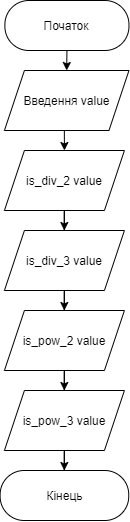

The diagram above was exported from draw.io. Its source (the exported page's mxGraphModel, read from the mxfile embedded in the PNG):
<mxGraphModel dx="1730" dy="1968" grid="1" gridSize="10" guides="1" tooltips="1" connect="1" arrows="1" fold="1" page="1" pageScale="1" pageWidth="850" pageHeight="1100" math="0" shadow="0">
  <root>
    <mxCell id="tgpQ9KVR6n6j-07TS11V-0" />
    <mxCell id="tgpQ9KVR6n6j-07TS11V-1" parent="tgpQ9KVR6n6j-07TS11V-0" />
    <mxCell id="tDuIchip0c9bUDM4w-u6-29" style="edgeStyle=orthogonalEdgeStyle;rounded=0;orthogonalLoop=1;jettySize=auto;html=1;exitX=0.5;exitY=1;exitDx=0;exitDy=0;entryX=0.5;entryY=0;entryDx=0;entryDy=0;" edge="1" parent="tgpQ9KVR6n6j-07TS11V-1" source="tDuIchip0c9bUDM4w-u6-1" target="tDuIchip0c9bUDM4w-u6-3">
      <mxGeometry relative="1" as="geometry" />
    </mxCell>
    <mxCell id="tDuIchip0c9bUDM4w-u6-1" value="&lt;div&gt;Початок&lt;/div&gt;" style="rounded=1;whiteSpace=wrap;html=1;arcSize=48;" vertex="1" parent="tgpQ9KVR6n6j-07TS11V-1">
      <mxGeometry x="321.39" y="-1000" width="124.07" height="50" as="geometry" />
    </mxCell>
    <mxCell id="tDuIchip0c9bUDM4w-u6-30" style="edgeStyle=orthogonalEdgeStyle;rounded=0;orthogonalLoop=1;jettySize=auto;html=1;exitX=0.5;exitY=1;exitDx=0;exitDy=0;entryX=0.5;entryY=0;entryDx=0;entryDy=0;" edge="1" parent="tgpQ9KVR6n6j-07TS11V-1" source="tDuIchip0c9bUDM4w-u6-3" target="tDuIchip0c9bUDM4w-u6-19">
      <mxGeometry relative="1" as="geometry" />
    </mxCell>
    <mxCell id="tDuIchip0c9bUDM4w-u6-3" value="Введення value" style="shape=parallelogram;perimeter=parallelogramPerimeter;whiteSpace=wrap;html=1;fixedSize=1;" vertex="1" parent="tgpQ9KVR6n6j-07TS11V-1">
      <mxGeometry x="320.93" y="-930" width="124.53" height="60" as="geometry" />
    </mxCell>
    <mxCell id="tDuIchip0c9bUDM4w-u6-4" value="&lt;div&gt;Кінець&lt;/div&gt;" style="rounded=1;whiteSpace=wrap;html=1;arcSize=48;" vertex="1" parent="tgpQ9KVR6n6j-07TS11V-1">
      <mxGeometry x="316.63" y="-530" width="128.61" height="50" as="geometry" />
    </mxCell>
    <mxCell id="tDuIchip0c9bUDM4w-u6-24" style="edgeStyle=orthogonalEdgeStyle;rounded=0;orthogonalLoop=1;jettySize=auto;html=1;exitX=0.5;exitY=1;exitDx=0;exitDy=0;" edge="1" parent="tgpQ9KVR6n6j-07TS11V-1" source="tDuIchip0c9bUDM4w-u6-19" target="tDuIchip0c9bUDM4w-u6-21">
      <mxGeometry relative="1" as="geometry" />
    </mxCell>
    <mxCell id="tDuIchip0c9bUDM4w-u6-19" value="is_div_2 value" style="shape=parallelogram;perimeter=parallelogramPerimeter;whiteSpace=wrap;html=1;fixedSize=1;" vertex="1" parent="tgpQ9KVR6n6j-07TS11V-1">
      <mxGeometry x="320.93" y="-850" width="120" height="60" as="geometry" />
    </mxCell>
    <mxCell id="tDuIchip0c9bUDM4w-u6-26" style="edgeStyle=orthogonalEdgeStyle;rounded=0;orthogonalLoop=1;jettySize=auto;html=1;exitX=0.5;exitY=1;exitDx=0;exitDy=0;" edge="1" parent="tgpQ9KVR6n6j-07TS11V-1" source="tDuIchip0c9bUDM4w-u6-21" target="tDuIchip0c9bUDM4w-u6-22">
      <mxGeometry relative="1" as="geometry" />
    </mxCell>
    <mxCell id="tDuIchip0c9bUDM4w-u6-21" value="is_div_3 value" style="shape=parallelogram;perimeter=parallelogramPerimeter;whiteSpace=wrap;html=1;fixedSize=1;" vertex="1" parent="tgpQ9KVR6n6j-07TS11V-1">
      <mxGeometry x="320.93" y="-770" width="120" height="60" as="geometry" />
    </mxCell>
    <mxCell id="tDuIchip0c9bUDM4w-u6-27" style="edgeStyle=orthogonalEdgeStyle;rounded=0;orthogonalLoop=1;jettySize=auto;html=1;exitX=0.5;exitY=1;exitDx=0;exitDy=0;" edge="1" parent="tgpQ9KVR6n6j-07TS11V-1" source="tDuIchip0c9bUDM4w-u6-22" target="tDuIchip0c9bUDM4w-u6-23">
      <mxGeometry relative="1" as="geometry" />
    </mxCell>
    <mxCell id="tDuIchip0c9bUDM4w-u6-22" value="is_pow_2 value" style="shape=parallelogram;perimeter=parallelogramPerimeter;whiteSpace=wrap;html=1;fixedSize=1;" vertex="1" parent="tgpQ9KVR6n6j-07TS11V-1">
      <mxGeometry x="320.93" y="-690" width="120" height="60" as="geometry" />
    </mxCell>
    <mxCell id="tDuIchip0c9bUDM4w-u6-31" style="edgeStyle=orthogonalEdgeStyle;rounded=0;orthogonalLoop=1;jettySize=auto;html=1;exitX=0.5;exitY=1;exitDx=0;exitDy=0;" edge="1" parent="tgpQ9KVR6n6j-07TS11V-1" source="tDuIchip0c9bUDM4w-u6-23" target="tDuIchip0c9bUDM4w-u6-4">
      <mxGeometry relative="1" as="geometry" />
    </mxCell>
    <mxCell id="tDuIchip0c9bUDM4w-u6-23" value="is_pow_3 value" style="shape=parallelogram;perimeter=parallelogramPerimeter;whiteSpace=wrap;html=1;fixedSize=1;" vertex="1" parent="tgpQ9KVR6n6j-07TS11V-1">
      <mxGeometry x="320.93" y="-610" width="120" height="60" as="geometry" />
    </mxCell>
  </root>
</mxGraphModel>